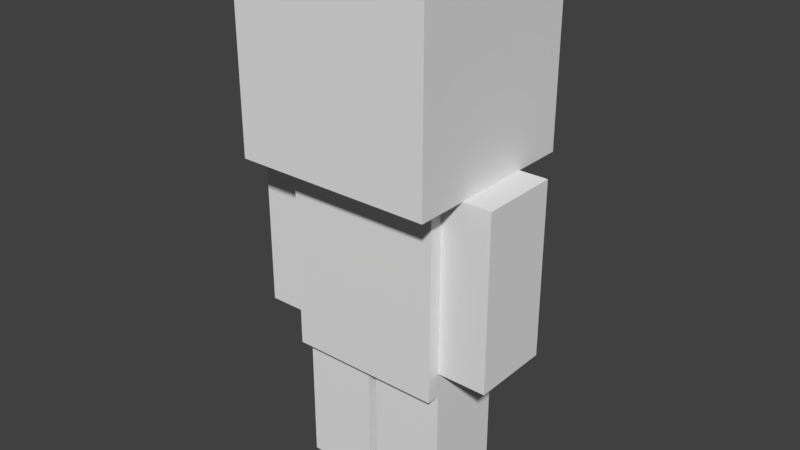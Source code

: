 # Source: player_-_Copy.blend  (saved by Blender 2.79.0; exported with 4.5.12 LTS)
import bpy
from mathutils import Matrix  # noqa: F401  (used for matrix-valued properties, if any)

bpy.ops.wm.read_factory_settings(use_empty=True)
scene = bpy.context.scene
scene.name = 'Scene'

# ---- collections
col_collection_1 = bpy.data.collections.new('Collection 1'); scene.collection.children.link(col_collection_1)
col_collection_5 = bpy.data.collections.new('Collection 5'); scene.collection.children.link(col_collection_5)

# ---- world
world_world = bpy.data.worlds.new('World'); scene.world = world_world
world_world.color = (0.05088, 0.05088, 0.05088)
world_world.use_sun_shadow = False
world_world.sun_shadow_jitter_overblur = 0.0
world_world.cycles.sampling_method = 'MANUAL'

# ---- meshes
me_mesh = bpy.data.meshes.new('mesh')
me_mesh.from_pydata([(-0.3697, -0.3444, 1.255), (-0.3697, -0.3444, 1.995), (-0.3697, 0.3444, 1.255), (-0.3697, 0.3444, 1.995), (0.3697, -0.3444, 1.255), (0.3697, -0.3444, 1.995), (0.3697, 0.3444, 1.255), (0.3697, 0.3444, 1.995), (-0.2907, -0.2008, 0.5075), (-0.2907, -0.2008, 1.255), (-0.2907, 0.2008, 0.5075), (-0.2907, 0.2008, 1.255), (0.2907, -0.2008, 0.5075), (0.2907, -0.2008, 1.255), (0.2907, 0.2008, 0.5075), (0.2907, 0.2008, 1.255), (0.2907, -0.1505, 0.5982), (0.2907, -0.1505, 1.255), (0.2907, 0.1505, 0.5982), (0.2907, 0.1505, 1.255), (0.4763, -0.1505, 0.5982), (0.4763, -0.1505, 1.255), (0.4763, 0.1505, 0.5982), (0.4763, 0.1505, 1.255), (0.4763, 0.1505, 0.9304), (0.4763, 0.1505, 0.9785), (0.2907, 0.1505, 0.8786), (0.2907, 0.1505, 0.9304), (0.2907, 0.1505, 0.9785), (0.2907, -0.1505, 0.9785), (0.2907, -0.1505, 0.9304), (0.2907, -0.1505, 0.8786), (0.4763, 0.1505, 0.8786), (0.4763, -0.1505, 0.9785), (0.4763, -0.1505, 0.9304), (0.4763, -0.1505, 0.8786), (0.01669, -0.1505, 0.0), (0.01669, -0.1505, 0.5075), (0.01669, 0.1505, 0.0), (0.01669, 0.1505, 0.5075), (0.2907, -0.1505, 0.0), (0.2907, -0.1505, 0.5075), (0.2907, 0.1505, 0.0), (0.2907, 0.1505, 0.5075), (0.2907, 0.1505, 0.2483), (0.2907, 0.1505, 0.2912), (0.01669, 0.1505, 0.2054), (0.01669, 0.1505, 0.2483), (0.01669, 0.1505, 0.2912), (0.01669, -0.1505, 0.2912), (0.01669, -0.1505, 0.2483), (0.01669, -0.1505, 0.2054), (0.2907, 0.1505, 0.2054), (0.2907, -0.1505, 0.2912), (0.2907, -0.1505, 0.2483), (0.2907, -0.1505, 0.2054), (-0.2907, -0.1505, 0.5982), (-0.2907, -0.1505, 1.255), (-0.2907, 0.1505, 0.5982), (-0.2907, 0.1505, 1.255), (-0.4763, -0.1505, 0.5982), (-0.4763, -0.1505, 1.255), (-0.4763, 0.1505, 0.5982), (-0.4763, 0.1505, 1.255), (-0.4763, 0.1505, 0.9304), (-0.4763, 0.1505, 0.9785), (-0.2907, 0.1505, 0.8786), (-0.2907, 0.1505, 0.9304), (-0.2907, 0.1505, 0.9785), (-0.2907, -0.1505, 0.9785), (-0.2907, -0.1505, 0.9304), (-0.2907, -0.1505, 0.8786), (-0.4763, 0.1505, 0.8786), (-0.4763, -0.1505, 0.9785), (-0.4763, -0.1505, 0.9304), (-0.4763, -0.1505, 0.8786), (-0.01669, -0.1505, 0.0), (-0.01669, -0.1505, 0.5075), (-0.01669, 0.1505, 0.0), (-0.01669, 0.1505, 0.5075), (-0.2907, -0.1505, 0.0), (-0.2907, -0.1505, 0.5075), (-0.2907, 0.1505, 0.0), (-0.2907, 0.1505, 0.5075), (-0.2907, 0.1505, 0.2483), (-0.2907, 0.1505, 0.2912), (-0.01669, 0.1505, 0.2054), (-0.01669, 0.1505, 0.2483), (-0.01669, 0.1505, 0.2912), (-0.01669, -0.1505, 0.2912), (-0.01669, -0.1505, 0.2483), (-0.01669, -0.1505, 0.2054), (-0.2907, 0.1505, 0.2054), (-0.2907, -0.1505, 0.2912), (-0.2907, -0.1505, 0.2483), (-0.2907, -0.1505, 0.2054)], [], [(0, 1, 3, 2), (2, 3, 7, 6), (6, 7, 5, 4), (4, 5, 1, 0), (2, 6, 4, 0), (7, 3, 1, 5), (8, 9, 11, 10), (14, 15, 13, 12), (9, 13, 15, 11), (29, 17, 19, 28), (28, 19, 23, 25), (25, 23, 21, 33), (33, 21, 17, 29), (18, 22, 20, 16), (23, 19, 17, 21), (32, 24, 34, 35), (35, 34, 30, 31), (20, 35, 31, 16), (22, 32, 35, 20), (24, 25, 33, 34), (34, 33, 29, 30), (18, 26, 32, 22), (26, 27, 24, 32), (27, 28, 25, 24), (16, 31, 26, 18), (31, 30, 27, 26), (30, 29, 28, 27), (49, 37, 39, 48), (48, 39, 43, 45), (45, 43, 41, 53), (53, 41, 37, 49), (38, 42, 40, 36), (43, 39, 37, 41), (52, 44, 54, 55), (55, 54, 50, 51), (40, 55, 51, 36), (42, 52, 55, 40), (44, 45, 53, 54), (54, 53, 49, 50), (38, 46, 52, 42), (46, 47, 44, 52), (47, 48, 45, 44), (36, 51, 46, 38), (51, 50, 47, 46), (50, 49, 48, 47), (8, 12, 13, 9), (10, 14, 12, 8), (10, 11, 15, 14), (69, 68, 59, 57), (68, 65, 63, 59), (65, 73, 61, 63), (73, 69, 57, 61), (58, 56, 60, 62), (63, 61, 57, 59), (72, 75, 74, 64), (75, 71, 70, 74), (60, 56, 71, 75), (62, 60, 75, 72), (64, 74, 73, 65), (74, 70, 69, 73), (58, 62, 72, 66), (66, 72, 64, 67), (67, 64, 65, 68), (56, 58, 66, 71), (71, 66, 67, 70), (70, 67, 68, 69), (89, 88, 79, 77), (88, 85, 83, 79), (85, 93, 81, 83), (93, 89, 77, 81), (78, 76, 80, 82), (83, 81, 77, 79), (92, 95, 94, 84), (95, 91, 90, 94), (80, 76, 91, 95), (82, 80, 95, 92), (84, 94, 93, 85), (94, 90, 89, 93), (78, 82, 92, 86), (86, 92, 84, 87), (87, 84, 85, 88), (76, 78, 86, 91), (91, 86, 87, 90), (90, 87, 88, 89)])
_uv = me_mesh.uv_layers.new(name='UVMap')
_uv.uv.foreach_set('vector', [0.1265, 0.6577, 0.1265, 0.8116, 0.01717, 0.8116, 0.01717, 0.6577, 0.5461, 0.6577, 0.5461, 0.8116, 0.3925, 0.8116, 0.3925, 0.6577, 0.3925, 0.6577, 0.3925, 0.8116, 0.2807, 0.8116, 0.2807, 0.6577, 0.2807, 0.6577, 0.2807, 0.8116, 0.1265, 0.8116, 0.1265, 0.6577, 0.1265, 0.5479, 0.2807, 0.5479, 0.2807, 0.6577, 0.1265, 0.6577, 0.2807, 0.9214, 0.1265, 0.9214, 0.1265, 0.8116, 0.2807, 0.8116, 0.1262, 0.1264, 0.1262, 0.3118, 0.03211, 0.3118, 0.03211, 0.1264, 0.3612, 0.1264, 0.3612, 0.3118, 0.2802, 0.3118, 0.2802, 0.1264, 0.1262, 0.3118, 0.2802, 0.3118, 0.2802, 0.4057, 0.1262, 0.4057, 0.6889, 0.7518, 0.6889, 0.876, 0.5801, 0.876, 0.5801, 0.7518, 0.9824, 0.7518, 0.9824, 0.876, 0.8908, 0.876, 0.8908, 0.7518, 0.8908, 0.7518, 0.8908, 0.876, 0.7805, 0.876, 0.7805, 0.7518, 0.7805, 0.7518, 0.7805, 0.876, 0.6889, 0.876, 0.6889, 0.7518, 0.6889, 0.4852, 0.7805, 0.4852, 0.7805, 0.5802, 0.6889, 0.5802, 0.7805, 0.9834, 0.6889, 0.9834, 0.6889, 0.876, 0.7805, 0.876, 0.8908, 0.7125, 0.8908, 0.7322, 0.7805, 0.7322, 0.7805, 0.7125, 0.7805, 0.7125, 0.7805, 0.7322, 0.6889, 0.7322, 0.6889, 0.7125, 0.7805, 0.5802, 0.7805, 0.7125, 0.6889, 0.7125, 0.6889, 0.5802, 0.8908, 0.5802, 0.8908, 0.7125, 0.7805, 0.7125, 0.7805, 0.5802, 0.8908, 0.7322, 0.8908, 0.7518, 0.7805, 0.7518, 0.7805, 0.7322, 0.7805, 0.7322, 0.7805, 0.7518, 0.6889, 0.7518, 0.6889, 0.7322, 0.9824, 0.5802, 0.9824, 0.7125, 0.8908, 0.7125, 0.8908, 0.5802, 0.9824, 0.7125, 0.9824, 0.7322, 0.8908, 0.7322, 0.8908, 0.7125, 0.9824, 0.7322, 0.9824, 0.7518, 0.8908, 0.7518, 0.8908, 0.7322, 0.6889, 0.5802, 0.6889, 0.7125, 0.5801, 0.7125, 0.5801, 0.5802, 0.6889, 0.7125, 0.6889, 0.7322, 0.5801, 0.7322, 0.5801, 0.7125, 0.6889, 0.7322, 0.6889, 0.7518, 0.5801, 0.7518, 0.5801, 0.7322, 0.688, 0.2352, 0.688, 0.3434, 0.5947, 0.3434, 0.5947, 0.2352, 0.9526, 0.2352, 0.9526, 0.3434, 0.86, 0.3434, 0.86, 0.2352, 0.86, 0.2352, 0.86, 0.3434, 0.7806, 0.3434, 0.7806, 0.2352, 0.7806, 0.2352, 0.7806, 0.3434, 0.688, 0.3434, 0.688, 0.2352, 0.688, 0.03174, 0.7806, 0.03174, 0.7806, 0.1099, 0.688, 0.1099, 0.7806, 0.4213, 0.688, 0.4213, 0.688, 0.3434, 0.7806, 0.3434, 0.86, 0.2033, 0.86, 0.2193, 0.7806, 0.2193, 0.7806, 0.2033, 0.7806, 0.2033, 0.7806, 0.2193, 0.688, 0.2193, 0.688, 0.2033, 0.7806, 0.1099, 0.7806, 0.2033, 0.688, 0.2033, 0.688, 0.1099, 0.86, 0.1099, 0.86, 0.2033, 0.7806, 0.2033, 0.7806, 0.1099, 0.86, 0.2193, 0.86, 0.2352, 0.7806, 0.2352, 0.7806, 0.2193, 0.7806, 0.2193, 0.7806, 0.2352, 0.688, 0.2352, 0.688, 0.2193, 0.9526, 0.1099, 0.9526, 0.2033, 0.86, 0.2033, 0.86, 0.1099, 0.9526, 0.2033, 0.9526, 0.2193, 0.86, 0.2193, 0.86, 0.2033, 0.9526, 0.2193, 0.9526, 0.2352, 0.86, 0.2352, 0.86, 0.2193, 0.688, 0.1099, 0.688, 0.2033, 0.5947, 0.2033, 0.5947, 0.1099, 0.688, 0.2033, 0.688, 0.2193, 0.5947, 0.2193, 0.5947, 0.2033, 0.688, 0.2193, 0.688, 0.2352, 0.5947, 0.2352, 0.5947, 0.2193, 0.1262, 0.1264, 0.2802, 0.1264, 0.2802, 0.3118, 0.1262, 0.3118, 0.1262, 0.03255, 0.2802, 0.03255, 0.2802, 0.1264, 0.1262, 0.1264, 0.5149, 0.1264, 0.5149, 0.3118, 0.3612, 0.3118, 0.3612, 0.1264, 0.6889, 0.7518, 0.5801, 0.7518, 0.5801, 0.876, 0.6889, 0.876, 0.9824, 0.7518, 0.8908, 0.7518, 0.8908, 0.876, 0.9824, 0.876, 0.8908, 0.7518, 0.7805, 0.7518, 0.7805, 0.876, 0.8908, 0.876, 0.7805, 0.7518, 0.6889, 0.7518, 0.6889, 0.876, 0.7805, 0.876, 0.6889, 0.4852, 0.6889, 0.5802, 0.7805, 0.5802, 0.7805, 0.4852, 0.7805, 0.9834, 0.7805, 0.876, 0.6889, 0.876, 0.6889, 0.9834, 0.8908, 0.7125, 0.7805, 0.7125, 0.7805, 0.7322, 0.8908, 0.7322, 0.7805, 0.7125, 0.6889, 0.7125, 0.6889, 0.7322, 0.7805, 0.7322, 0.7805, 0.5802, 0.6889, 0.5802, 0.6889, 0.7125, 0.7805, 0.7125, 0.8908, 0.5802, 0.7805, 0.5802, 0.7805, 0.7125, 0.8908, 0.7125, 0.8908, 0.7322, 0.7805, 0.7322, 0.7805, 0.7518, 0.8908, 0.7518, 0.7805, 0.7322, 0.6889, 0.7322, 0.6889, 0.7518, 0.7805, 0.7518, 0.9824, 0.5802, 0.8908, 0.5802, 0.8908, 0.7125, 0.9824, 0.7125, 0.9824, 0.7125, 0.8908, 0.7125, 0.8908, 0.7322, 0.9824, 0.7322, 0.9824, 0.7322, 0.8908, 0.7322, 0.8908, 0.7518, 0.9824, 0.7518, 0.6889, 0.5802, 0.5801, 0.5802, 0.5801, 0.7125, 0.6889, 0.7125, 0.6889, 0.7125, 0.5801, 0.7125, 0.5801, 0.7322, 0.6889, 0.7322, 0.6889, 0.7322, 0.5801, 0.7322, 0.5801, 0.7518, 0.6889, 0.7518, 0.688, 0.2352, 0.5947, 0.2352, 0.5947, 0.3434, 0.688, 0.3434, 0.9526, 0.2352, 0.86, 0.2352, 0.86, 0.3434, 0.9526, 0.3434, 0.86, 0.2352, 0.7806, 0.2352, 0.7806, 0.3434, 0.86, 0.3434, 0.7806, 0.2352, 0.688, 0.2352, 0.688, 0.3434, 0.7806, 0.3434, 0.688, 0.03174, 0.688, 0.1099, 0.7806, 0.1099, 0.7806, 0.03174, 0.7806, 0.4213, 0.7806, 0.3434, 0.688, 0.3434, 0.688, 0.4213, 0.86, 0.2033, 0.7806, 0.2033, 0.7806, 0.2193, 0.86, 0.2193, 0.7806, 0.2033, 0.688, 0.2033, 0.688, 0.2193, 0.7806, 0.2193, 0.7806, 0.1099, 0.688, 0.1099, 0.688, 0.2033, 0.7806, 0.2033, 0.86, 0.1099, 0.7806, 0.1099, 0.7806, 0.2033, 0.86, 0.2033, 0.86, 0.2193, 0.7806, 0.2193, 0.7806, 0.2352, 0.86, 0.2352, 0.7806, 0.2193, 0.688, 0.2193, 0.688, 0.2352, 0.7806, 0.2352, 0.9526, 0.1099, 0.86, 0.1099, 0.86, 0.2033, 0.9526, 0.2033, 0.9526, 0.2033, 0.86, 0.2033, 0.86, 0.2193, 0.9526, 0.2193, 0.9526, 0.2193, 0.86, 0.2193, 0.86, 0.2352, 0.9526, 0.2352, 0.688, 0.1099, 0.5947, 0.1099, 0.5947, 0.2033, 0.688, 0.2033, 0.688, 0.2033, 0.5947, 0.2033, 0.5947, 0.2193, 0.688, 0.2193, 0.688, 0.2193, 0.5947, 0.2193, 0.5947, 0.2352, 0.688, 0.2352])
me_mesh.use_remesh_preserve_volume = False
me_mesh.use_remesh_preserve_attributes = False
me_mesh.use_mirror_vertex_groups = False
me_mesh.use_paint_bone_selection = False
me_mesh.use_paint_mask = True
me_mesh.update()
arm_armature = bpy.data.armatures.new('Armature')  # bones are not reproduced

# ---- objects
ob_player = bpy.data.objects.new('player', me_mesh)
ob_armature = bpy.data.objects.new('Armature', arm_armature)

# ---- transforms, parenting, visibility, modifiers, constraints
ob_player.parent = ob_armature
ob_player.location = (0.0, 0.0, 0.0)
ob_player.lineart.crease_threshold = 0.0
_vg = ob_player.vertex_groups.new(name='body')
_vg.add([8, 9, 10, 11, 12, 13, 14, 15], 1.0, 'REPLACE')
_vg = ob_player.vertex_groups.new(name='head')
_vg.add([0, 1, 2, 3, 4, 5, 6, 7], 1.0, 'REPLACE')
_vg = ob_player.vertex_groups.new(name='upperArm.L')
for _i, _w in zip([17, 19, 21, 23, 24, 25, 26, 27, 28, 29, 30, 31, 33, 34, 35], [1.0, 1.0, 1.0, 1.0, 0.5, 0.9805, 0.03222, 0.5, 0.9991, 0.9944, 0.5, 0.06155, 1.0, 0.5, 0.09627]): _vg.add([_i], _w, 'REPLACE')
_vg = ob_player.vertex_groups.new(name='lowerArm.L')
for _i, _w in zip([16, 18, 20, 22, 24, 26, 27, 28, 30, 31, 32, 34, 35], [1.0, 1.0, 1.0, 1.0, 0.5, 1.0, 0.4911, 0.02349, 0.4999, 1.0, 1.0, 0.4998, 1.0]): _vg.add([_i], _w, 'REPLACE')
_vg = ob_player.vertex_groups.new(name='upperArm.R')
for _i, _w in zip([57, 59, 61, 63, 64, 65, 66, 67, 68, 69, 70, 73, 74], [1.0, 1.0, 1.0, 1.0, 0.4998, 1.0, 0.005985, 0.5, 1.0, 1.0, 0.4997, 1.0, 0.5]): _vg.add([_i], _w, 'REPLACE')
_vg = ob_player.vertex_groups.new(name='lowerArm.R')
for _i, _w in zip([56, 58, 60, 62, 64, 66, 67, 70, 71, 72, 74, 75], [1.0, 1.0, 1.0, 1.0, 0.5, 1.0, 0.5, 0.5, 1.0, 1.0, 0.5, 1.0]): _vg.add([_i], _w, 'REPLACE')
_vg = ob_player.vertex_groups.new(name='upperLeg.L')
for _i, _w in zip([37, 39, 41, 43, 44, 45, 47, 48, 49, 50, 53, 54, 91], [1.0, 1.0, 1.0, 1.0, 0.5, 1.0, 0.5, 1.0, 0.9999, 0.5, 1.0, 0.3709, 0.001864]): _vg.add([_i], _w, 'REPLACE')
_vg = ob_player.vertex_groups.new(name='lowerLeg.L')
for _i, _w in zip([36, 38, 40, 42, 44, 45, 46, 47, 50, 51, 52, 54, 55], [1.0, 1.0, 1.0, 1.0, 0.4998, 0.0006969, 1.0, 0.5, 0.5, 1.0, 1.0, 0.5, 1.0]): _vg.add([_i], _w, 'REPLACE')
_vg = ob_player.vertex_groups.new(name='upperLeg.R')
for _i, _w in zip([77, 79, 81, 83, 84, 85, 87, 88, 89, 90, 91, 93, 94, 95], [1.0, 1.0, 1.0, 1.0, 0.5, 1.0, 0.4791, 0.9959, 1.0, 0.4996, 0.004001, 1.0, 0.5, 0.001223]): _vg.add([_i], _w, 'REPLACE')
_vg = ob_player.vertex_groups.new(name='lowerLeg.R')
for _i, _w in zip([76, 78, 80, 82, 84, 85, 86, 87, 89, 90, 91, 92, 93, 94, 95], [1.0, 1.0, 1.0, 1.0, 0.4989, 0.0002412, 1.0, 0.498, 0.01207, 0.4861, 0.9993, 0.9713, 0.009893, 0.4446, 1.0]): _vg.add([_i], _w, 'REPLACE')
_m = ob_player.modifiers.new('Armature', 'ARMATURE')
_m.object = ob_armature
ob_armature.location = (0.0, 0.0, 0.0)
ob_armature.show_in_front = True
ob_armature.lineart.crease_threshold = 0.0

# ---- collection membership
col_collection_1.objects.link(ob_player)
col_collection_5.objects.link(ob_armature)

# ---- scene / render settings (as saved in the file)
scene.frame_start = 1; scene.frame_end = 21; scene.frame_set(6)
scene.render.engine = 'BLENDER_EEVEE_NEXT'
scene.render.resolution_percentage = 50
scene.render.dither_intensity = 0.0
scene.cycles.use_denoising = False
scene.cycles.samples = 128
scene.cycles.sampling_pattern = 'TABULATED_SOBOL'
scene.cycles.use_adaptive_sampling = False
scene.cycles.use_light_tree = False
scene.cycles.blur_glossy = 0.0
scene.cycles.sample_clamp_indirect = 0.0
scene.view_settings.view_transform = 'Standard'
bpy.context.view_layer.update()

# ---- added for rendering (the .blend has no active camera and no usable light): camera, sun
cam_auto = bpy.data.cameras.new('AutoCamera')
cam_auto.lens = 50.0
cam_auto.sensor_width = 36.0
cam_auto.clip_end = 1000.0
ob_auto_camera = bpy.data.objects.new('AutoCamera', cam_auto)
scene.collection.objects.link(ob_auto_camera)
ob_auto_camera.location = (2.14205, -2.57046, 2.7109)
ob_auto_camera.rotation_euler = (1.09748, -7.21219e-08, 0.694738)
scene.camera = ob_auto_camera
light_auto_sun = bpy.data.lights.new('AutoSun', 'SUN')
light_auto_sun.energy = 3.0
light_auto_sun.angle = 0.0523599
ob_auto_sun = bpy.data.objects.new('AutoSun', light_auto_sun)
scene.collection.objects.link(ob_auto_sun)
ob_auto_sun.rotation_euler = (0.872665, 0.174533, 0.523599)
bpy.context.view_layer.update()
